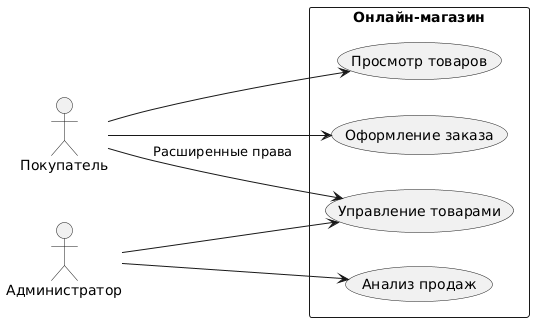

The diagram above was rendered by PlantUML. Its source (embedded in the PNG):
@startuml
left to right direction
actor Покупатель as Customer
actor Администратор as Admin

rectangle "Онлайн-магазин" {
  usecase "Просмотр товаров" as UC1
  usecase "Оформление заказа" as UC2
  usecase "Управление товарами" as UC3
  usecase "Анализ продаж" as UC4

  Customer --> UC1
  Customer --> UC2
  Admin --> UC3
  Admin --> UC4
}

Customer --> UC3 : Расширенные права
@enduml